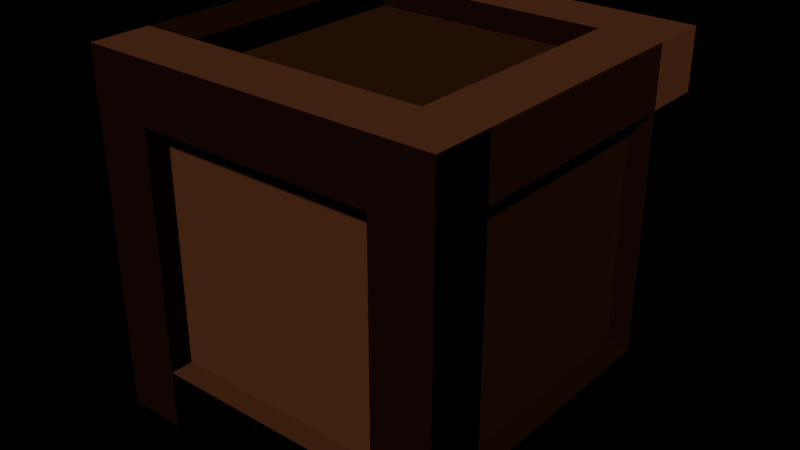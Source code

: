 # Source: Box.blend  (saved by Blender 2.79.0; exported with 4.5.12 LTS)
import bpy
from mathutils import Matrix  # noqa: F401  (used for matrix-valued properties, if any)

bpy.ops.wm.read_factory_settings(use_empty=True)
scene = bpy.context.scene
scene.name = 'Scene'

# ---- collections
col_collection_1 = bpy.data.collections.new('Collection 1'); scene.collection.children.link(col_collection_1)

# ---- images (referenced by path relative to the original .blend; pixels are not part of the script)
import os
ASSET_DIR = os.environ.get("B2B_ASSET_DIR", "")  # directory of the original .blend (textures are referenced by path, not embedded)
HERE = os.path.dirname(os.path.abspath(__file__))  # packed textures are extracted next to this script under _unpacked/

def load_image(name, relpath, width, height, colorspace="sRGB"):
    """Load a texture the original file referenced (path relative to the .blend, or extracted next to this script)."""
    p = next((c for c in (os.path.join(HERE, relpath), os.path.join(ASSET_DIR, relpath)) if relpath and os.path.exists(c)), "")
    if p:
        img = bpy.data.images.load(p, check_existing=True)
        img.name = name
    else:  # same state as the original file: an image datablock whose file is absent (Cycles renders it pink)
        img = bpy.data.images.new(name, width, height)
        img.source = "FILE"
        img.filepath = "//" + (relpath or name)
    img.colorspace_settings.name = colorspace
    return img
img_box_nrm = load_image('Box_nrm', 'Textures/Box_nrm.png', 1024, 1024, 'Non-Color')

# ---- materials (node trees are filled in below, after node groups)
mat_material_009 = bpy.data.materials.new('Material.009')
mat_material_009.alpha_threshold = 0.0
mat_material_009.roughness = 0.5

# ---- material node trees
mat_material_009.use_nodes = True; mat_material_009.node_tree.nodes.clear()
_N = mat_material_009.node_tree.nodes; _L = mat_material_009.node_tree.links
n0 = _N.new('ShaderNodeOutputMaterial'); n0.name = 'Material Output'; n0.location = (300, 300)
n1 = _N.new('ShaderNodeBsdfDiffuse'); n1.name = 'Diffuse BSDF'; n1.location = (73, 308)
n1.inputs[0].default_value = (0.06998, 0.02179, 0.007546, 1.0)
n2 = _N.new('ShaderNodeNormalMap'); n2.name = 'Normal Map'; n2.location = (-98, 313)
n2.inputs[0].default_value = 2.0
n3 = _N.new('ShaderNodeTexImage'); n3.name = 'Image Texture'; n3.location = (-287, 329)
n3.width = 140
n3.image = img_box_nrm
_L.new(n1.outputs[0], n0.inputs[0])
_L.new(n3.outputs[0], n2.inputs[1])
_L.new(n2.outputs[0], n1.inputs[2])
n0.is_active_output = True

# ---- world
world_world = bpy.data.worlds.new('World'); scene.world = world_world
world_world.color = (0.0, 0.0, 0.0)
world_world.use_sun_shadow = False
world_world.sun_shadow_jitter_overblur = 0.0
world_world.cycles.sampling_method = 'MANUAL'

# ---- meshes
me_cube_027 = bpy.data.meshes.new('Cube.027')
me_cube_027.from_pydata([(-1.046, -1.047, -1.055), (-1.046, -1.047, 1.039), (-1.046, 1.047, -1.055), (-1.046, 1.047, 1.039), (1.048, -1.047, -1.055), (1.048, -1.047, 1.039), (1.048, 1.047, -1.055), (1.048, 1.047, 1.039), (-1.2, -1.2, -1.2), (-1.2, -1.2, -0.8), (-1.2, 1.2, -1.2), (-1.2, 1.2, -0.8), (-0.8, -1.2, -1.2), (-0.8, -1.2, -0.8), (-0.8, 1.2, -1.2), (-0.8, 1.2, -0.8), (0.8, -1.2, -1.2), (0.8, -1.2, -0.8), (0.8, 1.2, -1.2), (0.8, 1.2, -0.8), (1.2, -1.2, -1.2), (1.2, -1.2, -0.8), (1.2, 1.2, -1.2), (1.2, 1.2, -0.8), (1.2, -1.2, 0.8), (1.2, -1.2, 1.2), (-1.2, -1.2, 0.8), (-1.2, -1.2, 1.2), (1.2, -0.8, 0.8), (1.2, -0.8, 1.2), (-1.2, -0.8, 0.8), (-1.2, -0.8, 1.2), (1.2, 0.8, 0.8), (1.2, 0.8, 1.2), (-1.2, 0.8, 0.8), (-1.2, 0.8, 1.2), (1.2, 1.2, 0.8), (1.2, 1.2, 1.2), (-1.2, 1.2, 0.8), (-1.2, 1.2, 1.2), (0.8, -1.2, -1.2), (0.8, -1.2, -0.8), (-0.8, -1.2, -1.2), (-0.8, -1.2, -0.8), (0.8, -0.8, -1.2), (0.8, -0.8, -0.8), (-0.8, -0.8, -1.2), (-0.8, -0.8, -0.8), (0.8, 0.8, -1.2), (0.8, 0.8, -0.8), (-0.8, 0.8, -1.2), (-0.8, 0.8, -0.8), (0.8, 1.2, -1.2), (0.8, 1.2, -0.8), (-0.8, 1.2, -1.2), (-0.8, 1.2, -0.8), (1.2, 0.8, 0.8), (1.2, 0.8, 1.2), (1.2, -0.8, 0.8), (1.2, -0.8, 1.2), (0.8, 0.8, 0.8), (0.8, 0.8, 1.2), (0.8, -0.8, 0.8), (0.8, -0.8, 1.2), (-0.8, 0.8, 0.8), (-0.8, 0.8, 1.2), (-0.8, -0.8, 0.8), (-0.8, -0.8, 1.2), (-1.2, 0.8, 0.8), (-1.2, 0.8, 1.2), (-1.2, -0.8, 0.8), (-1.2, -0.8, 1.2), (1.2, -0.8, 0.8), (1.2, -1.2, 0.8), (1.2, -0.8, -0.8), (1.2, -1.2, -0.8), (0.8, -0.8, 0.8), (0.8, -1.2, 0.8), (0.8, -0.8, -0.8), (0.8, -1.2, -0.8), (-0.8, -0.8, 0.8), (-0.8, -1.2, 0.8), (-0.8, -0.8, -0.8), (-0.8, -1.2, -0.8), (-1.2, -0.8, 0.8), (-1.2, -1.2, 0.8), (-1.2, -0.8, -0.8), (-1.2, -1.2, -0.8), (1.2, 1.2, 0.8), (1.2, 0.8, 0.8), (1.2, 1.2, -0.8), (1.2, 0.8, -0.8), (0.8, 1.2, 0.8), (0.8, 0.8, 0.8), (0.8, 1.2, -0.8), (0.8, 0.8, -0.8), (-0.8, 1.2, 0.8), (-0.8, 0.8, 0.8), (-0.8, 1.2, -0.8), (-0.8, 0.8, -0.8), (-1.2, 1.2, 0.8), (-1.2, 0.8, 0.8), (-1.2, 1.2, -0.8), (-1.2, 0.8, -0.8)], [], [(0, 1, 3, 2), (2, 3, 7, 6), (6, 7, 5, 4), (4, 5, 1, 0), (2, 6, 4, 0), (7, 3, 1, 5), (8, 9, 11, 10), (10, 11, 15, 14), (14, 15, 13, 12), (12, 13, 9, 8), (10, 14, 12, 8), (15, 11, 9, 13), (16, 17, 19, 18), (18, 19, 23, 22), (22, 23, 21, 20), (20, 21, 17, 16), (18, 22, 20, 16), (23, 19, 17, 21), (24, 25, 27, 26), (26, 27, 31, 30), (30, 31, 29, 28), (28, 29, 25, 24), (26, 30, 28, 24), (31, 27, 25, 29), (32, 33, 35, 34), (34, 35, 39, 38), (38, 39, 37, 36), (36, 37, 33, 32), (34, 38, 36, 32), (39, 35, 33, 37), (40, 41, 43, 42), (42, 43, 47, 46), (46, 47, 45, 44), (44, 45, 41, 40), (42, 46, 44, 40), (47, 43, 41, 45), (48, 49, 51, 50), (50, 51, 55, 54), (54, 55, 53, 52), (52, 53, 49, 48), (50, 54, 52, 48), (55, 51, 49, 53), (56, 57, 59, 58), (58, 59, 63, 62), (62, 63, 61, 60), (60, 61, 57, 56), (58, 62, 60, 56), (63, 59, 57, 61), (64, 65, 67, 66), (66, 67, 71, 70), (70, 71, 69, 68), (68, 69, 65, 64), (66, 70, 68, 64), (71, 67, 65, 69), (72, 73, 75, 74), (74, 75, 79, 78), (78, 79, 77, 76), (76, 77, 73, 72), (74, 78, 76, 72), (79, 75, 73, 77), (80, 81, 83, 82), (82, 83, 87, 86), (86, 87, 85, 84), (84, 85, 81, 80), (82, 86, 84, 80), (87, 83, 81, 85), (88, 89, 91, 90), (90, 91, 95, 94), (94, 95, 93, 92), (92, 93, 89, 88), (90, 94, 92, 88), (95, 91, 89, 93), (96, 97, 99, 98), (98, 99, 103, 102), (102, 103, 101, 100), (100, 101, 97, 96), (98, 102, 100, 96), (103, 99, 97, 101)])
_uv = me_cube_027.uv_layers.new(name='UVMap')
_uv.uv.foreach_set('vector', [0.1889, 0.1889, 0.3776, 0.1889, 0.3776, 0.3776, 0.1889, 0.3776, 0.1889, 0.3776, 0.3776, 0.3776, 0.3776, 0.5662, 0.1889, 0.5662, 0.1889, 0.5662, 0.3776, 0.5662, 0.3776, 0.7549, 0.1889, 0.7549, 0.1889, 0.000293, 0.3776, 0.0002929, 0.3776, 0.1889, 0.1889, 0.1889, 0.1889, 0.3776, 0.1889, 0.5662, 0.0002929, 0.5662, 0.0002929, 0.3776, 0.3776, 0.5662, 0.3776, 0.3776, 0.5662, 0.3776, 0.5662, 0.5662, 0.6028, 0.3617, 0.6028, 0.3257, 0.819, 0.3257, 0.819, 0.3617, 0.855, 0.3978, 0.855, 0.4338, 0.819, 0.4338, 0.819, 0.3978, 0.819, 0.3978, 0.819, 0.4338, 0.6028, 0.4338, 0.6028, 0.3978, 0.6028, 0.3978, 0.6028, 0.4338, 0.5668, 0.4338, 0.5668, 0.3978, 0.819, 0.3617, 0.819, 0.3978, 0.6028, 0.3978, 0.6028, 0.3617, 0.819, 0.2897, 0.819, 0.3257, 0.6028, 0.3257, 0.6028, 0.2897, 0.6028, 0.4704, 0.6028, 0.4344, 0.819, 0.4344, 0.819, 0.4704, 0.819, 0.4704, 0.819, 0.4344, 0.855, 0.4344, 0.855, 0.4704, 0.819, 0.5064, 0.819, 0.5424, 0.6028, 0.5424, 0.6028, 0.5064, 0.6028, 0.5064, 0.6028, 0.5424, 0.5668, 0.5424, 0.5668, 0.5064, 0.819, 0.4704, 0.819, 0.5064, 0.6028, 0.5064, 0.6028, 0.4704, 0.819, 0.5424, 0.819, 0.5785, 0.6028, 0.5785, 0.6028, 0.5424, 0.819, 0.03632, 0.819, 0.07235, 0.6028, 0.07235, 0.6028, 0.03632, 0.6028, 0.03632, 0.6028, 0.07235, 0.5668, 0.07235, 0.5668, 0.03632, 0.6028, 0.1444, 0.6028, 0.1084, 0.819, 0.1084, 0.819, 0.1444, 0.855, 0.03632, 0.855, 0.07235, 0.819, 0.07235, 0.819, 0.03632, 0.6028, 0.03632, 0.6028, 0.0002929, 0.819, 0.000293, 0.819, 0.03632, 0.6028, 0.1084, 0.6028, 0.07235, 0.819, 0.07235, 0.819, 0.1084, 0.819, 0.145, 0.819, 0.181, 0.6028, 0.181, 0.6028, 0.145, 0.5668, 0.2531, 0.5668, 0.217, 0.6028, 0.217, 0.6028, 0.2531, 0.6028, 0.2531, 0.6028, 0.217, 0.819, 0.217, 0.819, 0.2531, 0.819, 0.2531, 0.819, 0.217, 0.855, 0.217, 0.855, 0.2531, 0.6028, 0.2891, 0.6028, 0.2531, 0.819, 0.2531, 0.819, 0.2891, 0.6028, 0.217, 0.6028, 0.181, 0.819, 0.181, 0.819, 0.217, 0.7197, 0.7319, 0.6942, 0.7574, 0.5923, 0.6555, 0.6178, 0.63, 0.6178, 0.63, 0.5923, 0.6555, 0.5668, 0.63, 0.5923, 0.6045, 0.6432, 0.6045, 0.6687, 0.5791, 0.7706, 0.681, 0.7451, 0.7064, 0.7451, 0.7064, 0.7706, 0.7319, 0.7451, 0.7574, 0.7197, 0.7319, 0.6178, 0.63, 0.6432, 0.6045, 0.7451, 0.7064, 0.7197, 0.7319, 0.5668, 0.681, 0.5923, 0.6555, 0.6942, 0.7574, 0.6687, 0.7829, 0.7346, 0.8915, 0.7346, 0.9275, 0.5905, 0.9275, 0.5905, 0.8915, 0.5544, 0.8555, 0.5544, 0.8195, 0.5905, 0.8195, 0.5905, 0.8555, 0.5905, 0.8555, 0.5905, 0.8195, 0.7346, 0.8195, 0.7346, 0.8555, 0.7346, 0.8555, 0.7346, 0.8195, 0.7706, 0.8195, 0.7706, 0.8555, 0.5905, 0.8915, 0.5905, 0.8555, 0.7346, 0.8555, 0.7346, 0.8915, 0.5905, 0.8195, 0.5905, 0.7834, 0.7346, 0.7834, 0.7346, 0.8195, 0.8793, 0.9759, 0.8432, 0.9759, 0.8432, 0.8318, 0.8793, 0.8318, 0.8793, 0.8318, 0.8793, 0.7958, 0.9153, 0.7958, 0.9153, 0.8318, 0.7712, 0.8318, 0.8072, 0.8318, 0.8072, 0.9759, 0.7712, 0.9759, 0.5064, 0.7915, 0.5064, 0.7554, 0.5424, 0.7554, 0.5424, 0.7915, 0.8793, 0.8318, 0.9153, 0.8318, 0.9153, 0.9759, 0.8793, 0.9759, 0.8072, 0.8318, 0.8432, 0.8318, 0.8432, 0.9759, 0.8072, 0.9759, 0.1804, 0.7554, 0.1804, 0.7915, 0.03632, 0.7915, 0.03632, 0.7554, 0.03632, 0.8996, 0.0002929, 0.8996, 0.0002929, 0.8635, 0.03632, 0.8635, 0.03632, 0.8635, 0.03632, 0.8275, 0.1804, 0.8275, 0.1804, 0.8635, 0.1804, 0.8635, 0.2165, 0.8635, 0.2165, 0.8996, 0.1804, 0.8996, 0.03632, 0.8996, 0.03632, 0.8635, 0.1804, 0.8635, 0.1804, 0.8996, 0.03632, 0.8275, 0.03632, 0.7915, 0.1804, 0.7915, 0.1804, 0.8275, 0.8793, 0.7592, 0.8432, 0.7592, 0.8432, 0.6151, 0.8793, 0.6151, 0.8432, 0.5791, 0.8432, 0.6151, 0.8072, 0.6151, 0.8072, 0.5791, 0.7712, 0.6151, 0.8072, 0.6151, 0.8072, 0.7592, 0.7712, 0.7592, 0.8072, 0.7952, 0.8072, 0.7592, 0.8432, 0.7592, 0.8432, 0.7952, 0.8793, 0.6151, 0.9153, 0.6151, 0.9153, 0.7592, 0.8793, 0.7592, 0.8072, 0.6151, 0.8432, 0.6151, 0.8432, 0.7592, 0.8072, 0.7592, 0.3611, 0.9356, 0.3251, 0.9356, 0.3251, 0.7915, 0.3611, 0.7915, 0.3251, 0.7554, 0.3251, 0.7915, 0.2891, 0.7915, 0.2891, 0.7554, 0.2531, 0.7915, 0.2891, 0.7915, 0.2891, 0.9356, 0.2531, 0.9356, 0.2891, 0.9716, 0.2891, 0.9356, 0.3251, 0.9356, 0.3251, 0.9716, 0.217, 0.7915, 0.2531, 0.7915, 0.2531, 0.9356, 0.217, 0.9356, 0.2891, 0.7915, 0.3251, 0.7915, 0.3251, 0.9356, 0.2891, 0.9356, 0.9277, 0.1804, 0.8916, 0.1804, 0.8916, 0.03632, 0.9277, 0.03632, 0.9277, 0.03632, 0.9277, 0.0002929, 0.9637, 0.0002929, 0.9637, 0.03632, 0.9637, 0.03632, 0.9997, 0.03632, 0.9997, 0.1804, 0.9637, 0.1804, 0.9637, 0.1804, 0.9637, 0.2165, 0.9277, 0.2165, 0.9277, 0.1804, 0.9277, 0.03632, 0.9637, 0.03632, 0.9637, 0.1804, 0.9277, 0.1804, 0.8556, 0.03632, 0.8916, 0.03632, 0.8916, 0.1804, 0.8556, 0.1804, 0.3978, 0.9356, 0.3617, 0.9356, 0.3617, 0.7915, 0.3978, 0.7915, 0.3978, 0.7915, 0.3978, 0.7554, 0.4338, 0.7554, 0.4338, 0.7915, 0.4338, 0.7915, 0.4698, 0.7915, 0.4698, 0.9356, 0.4338, 0.9356, 0.4338, 0.9356, 0.4338, 0.9716, 0.3978, 0.9716, 0.3978, 0.9356, 0.3978, 0.7915, 0.4338, 0.7915, 0.4338, 0.9356, 0.3978, 0.9356, 0.4698, 0.7915, 0.5058, 0.7915, 0.5058, 0.9356, 0.4698, 0.9356])
me_cube_027.materials.append(mat_material_009)
me_cube_027.use_remesh_preserve_volume = False
me_cube_027.use_remesh_preserve_attributes = False
me_cube_027.use_mirror_vertex_groups = False
me_cube_027.update()

# ---- objects
ob_low_poly_box = bpy.data.objects.new('Low-poly Box', me_cube_027)

# ---- transforms, parenting, visibility, modifiers, constraints
ob_low_poly_box.location = (-3.239, -0.7808, 0.375)
ob_low_poly_box.scale = (0.3125, 0.3125, 0.3125)
ob_low_poly_box.lineart.crease_threshold = 0.0

# ---- collection membership
col_collection_1.objects.link(ob_low_poly_box)

# ---- scene / render settings (as saved in the file)
scene.frame_start = 1; scene.frame_end = 250; scene.frame_set(1)
scene.render.engine = 'CYCLES'
scene.render.dither_intensity = 0.0
scene.cycles.use_denoising = False
scene.cycles.samples = 100
scene.cycles.sampling_pattern = 'TABULATED_SOBOL'
scene.cycles.use_adaptive_sampling = False
scene.cycles.use_light_tree = False
scene.cycles.blur_glossy = 0.0
scene.cycles.sample_clamp_indirect = 0.0
scene.view_settings.view_transform = 'Standard'
bpy.context.view_layer.update()

# ---- added for rendering (the .blend has no active camera and no usable light): camera, sun
cam_auto = bpy.data.cameras.new('AutoCamera')
cam_auto.lens = 50.0
cam_auto.sensor_width = 36.0
cam_auto.clip_end = 1000.0
ob_auto_camera = bpy.data.objects.new('AutoCamera', cam_auto)
scene.collection.objects.link(ob_auto_camera)
ob_auto_camera.location = (-2.03699, -2.22307, 1.33652)
ob_auto_camera.rotation_euler = (1.09748, -7.21219e-08, 0.694738)
scene.camera = ob_auto_camera
light_auto_sun = bpy.data.lights.new('AutoSun', 'SUN')
light_auto_sun.energy = 3.0
light_auto_sun.angle = 0.0523599
ob_auto_sun = bpy.data.objects.new('AutoSun', light_auto_sun)
scene.collection.objects.link(ob_auto_sun)
ob_auto_sun.rotation_euler = (0.872665, 0.174533, 0.523599)
bpy.context.view_layer.update()

